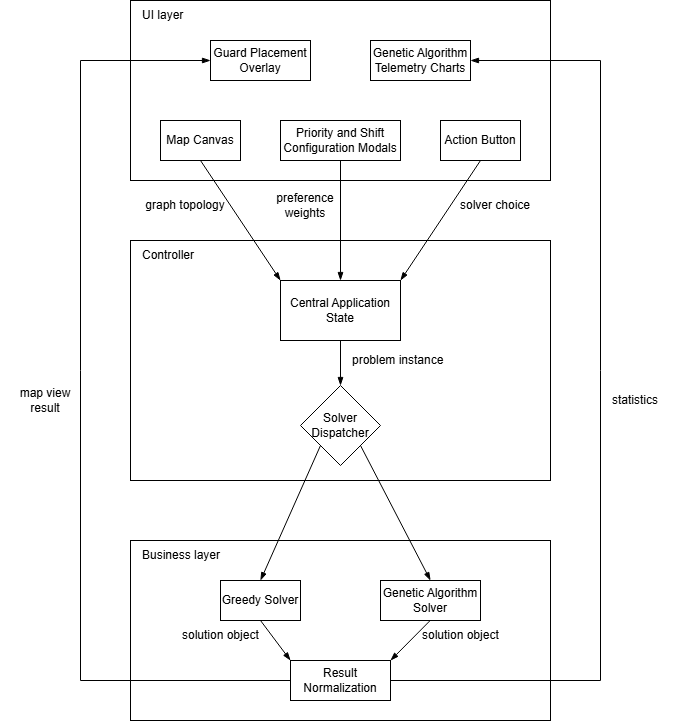

The diagram above was exported from draw.io. Its source (the exported page's mxGraphModel, read from the mxfile embedded in the PNG):
<mxGraphModel dx="2088" dy="751" grid="1" gridSize="10" guides="1" tooltips="1" connect="1" arrows="1" fold="1" page="1" pageScale="1" pageWidth="827" pageHeight="1169" math="0" shadow="0">
  <root>
    <mxCell id="0" />
    <mxCell id="1" parent="0" />
    <mxCell id="wqct5jdKGy54T4aik6tj-26" parent="1" style="rounded=0;whiteSpace=wrap;html=1;" value="" vertex="1">
      <mxGeometry height="180" width="420" x="90" y="740" as="geometry" />
    </mxCell>
    <mxCell id="wqct5jdKGy54T4aik6tj-23" parent="1" style="rounded=0;whiteSpace=wrap;html=1;" value="" vertex="1">
      <mxGeometry height="240" width="420" x="90" y="440" as="geometry" />
    </mxCell>
    <mxCell id="wqct5jdKGy54T4aik6tj-12" parent="1" style="rounded=0;whiteSpace=wrap;html=1;" value="" vertex="1">
      <mxGeometry height="180" width="420" x="90" y="200" as="geometry" />
    </mxCell>
    <mxCell id="wqct5jdKGy54T4aik6tj-1" parent="1" style="rounded=0;whiteSpace=wrap;html=1;" value="Map Canvas" vertex="1">
      <mxGeometry height="40" width="80" x="120" y="320" as="geometry" />
    </mxCell>
    <mxCell id="wqct5jdKGy54T4aik6tj-2" parent="1" style="rounded=0;whiteSpace=wrap;html=1;" value="Priority and Shift Configuration Modals" vertex="1">
      <mxGeometry height="40" width="120" x="240" y="320" as="geometry" />
    </mxCell>
    <mxCell id="wqct5jdKGy54T4aik6tj-3" parent="1" style="rounded=0;whiteSpace=wrap;html=1;" value="Action Button" vertex="1">
      <mxGeometry height="40" width="80" x="400" y="320" as="geometry" />
    </mxCell>
    <mxCell id="wqct5jdKGy54T4aik6tj-4" parent="1" style="rounded=0;whiteSpace=wrap;html=1;" value="Central Application State" vertex="1">
      <mxGeometry height="60" width="120" x="240" y="480" as="geometry" />
    </mxCell>
    <mxCell id="wqct5jdKGy54T4aik6tj-6" parent="1" style="rounded=0;whiteSpace=wrap;html=1;" value="Greedy Solver" vertex="1">
      <mxGeometry height="40" width="80" x="180" y="780" as="geometry" />
    </mxCell>
    <mxCell id="wqct5jdKGy54T4aik6tj-7" parent="1" style="rounded=0;whiteSpace=wrap;html=1;" value="Genetic Algorithm Solver" vertex="1">
      <mxGeometry height="40" width="100" x="340" y="780" as="geometry" />
    </mxCell>
    <mxCell id="wqct5jdKGy54T4aik6tj-8" parent="1" style="rounded=0;whiteSpace=wrap;html=1;" value="Result Normalization" vertex="1">
      <mxGeometry height="40" width="100" x="250" y="860" as="geometry" />
    </mxCell>
    <mxCell id="wqct5jdKGy54T4aik6tj-9" parent="1" style="rounded=0;whiteSpace=wrap;html=1;" value="Guard Placement Overlay" vertex="1">
      <mxGeometry height="40" width="100" x="170" y="240" as="geometry" />
    </mxCell>
    <mxCell id="wqct5jdKGy54T4aik6tj-10" parent="1" style="rounded=0;whiteSpace=wrap;html=1;" value="Genetic Algorithm Telemetry Charts" vertex="1">
      <mxGeometry height="40" width="100" x="330" y="240" as="geometry" />
    </mxCell>
    <mxCell id="wqct5jdKGy54T4aik6tj-14" edge="1" parent="1" source="wqct5jdKGy54T4aik6tj-1" style="endArrow=blockThin;html=1;rounded=0;endFill=1;exitX=0.5;exitY=1;exitDx=0;exitDy=0;entryX=0;entryY=0;entryDx=0;entryDy=0;" target="wqct5jdKGy54T4aik6tj-4" value="">
      <mxGeometry height="50" relative="1" width="50" as="geometry">
        <mxPoint x="290" y="380" as="sourcePoint" />
        <mxPoint x="270" y="440" as="targetPoint" />
      </mxGeometry>
    </mxCell>
    <mxCell id="wqct5jdKGy54T4aik6tj-15" edge="1" parent="1" source="wqct5jdKGy54T4aik6tj-2" style="endArrow=blockThin;html=1;rounded=0;endFill=1;exitX=0.5;exitY=1;exitDx=0;exitDy=0;entryX=0.5;entryY=0;entryDx=0;entryDy=0;" target="wqct5jdKGy54T4aik6tj-4" value="">
      <mxGeometry height="50" relative="1" width="50" as="geometry">
        <mxPoint x="170" y="370" as="sourcePoint" />
        <mxPoint x="250" y="450" as="targetPoint" />
      </mxGeometry>
    </mxCell>
    <mxCell id="wqct5jdKGy54T4aik6tj-16" edge="1" parent="1" source="wqct5jdKGy54T4aik6tj-3" style="endArrow=blockThin;html=1;rounded=0;endFill=1;exitX=0.5;exitY=1;exitDx=0;exitDy=0;entryX=1;entryY=0;entryDx=0;entryDy=0;" target="wqct5jdKGy54T4aik6tj-4" value="">
      <mxGeometry height="50" relative="1" width="50" as="geometry">
        <mxPoint x="310" y="370" as="sourcePoint" />
        <mxPoint x="310" y="450" as="targetPoint" />
      </mxGeometry>
    </mxCell>
    <mxCell id="wqct5jdKGy54T4aik6tj-17" parent="1" style="text;html=1;whiteSpace=wrap;strokeColor=none;fillColor=none;align=center;verticalAlign=middle;rounded=0;" value="graph topology" vertex="1">
      <mxGeometry height="30" width="90" x="100" y="390" as="geometry" />
    </mxCell>
    <mxCell id="wqct5jdKGy54T4aik6tj-18" parent="1" style="text;html=1;whiteSpace=wrap;strokeColor=none;fillColor=none;align=center;verticalAlign=middle;rounded=0;" value="preference weights" vertex="1">
      <mxGeometry height="30" width="90" x="220" y="390" as="geometry" />
    </mxCell>
    <mxCell id="wqct5jdKGy54T4aik6tj-19" parent="1" style="text;html=1;whiteSpace=wrap;strokeColor=none;fillColor=none;align=center;verticalAlign=middle;rounded=0;" value="solver choice" vertex="1">
      <mxGeometry height="30" width="90" x="410" y="390" as="geometry" />
    </mxCell>
    <mxCell id="wqct5jdKGy54T4aik6tj-20" parent="1" style="rhombus;whiteSpace=wrap;html=1;" value="Solver&lt;div&gt;Dispatcher&lt;/div&gt;" vertex="1">
      <mxGeometry height="80" width="80" x="260" y="585" as="geometry" />
    </mxCell>
    <mxCell id="wqct5jdKGy54T4aik6tj-21" parent="1" style="text;html=1;whiteSpace=wrap;strokeColor=none;fillColor=none;align=left;verticalAlign=middle;rounded=0;" value="UI layer" vertex="1">
      <mxGeometry height="30" width="60" x="100" y="200" as="geometry" />
    </mxCell>
    <mxCell id="wqct5jdKGy54T4aik6tj-24" parent="1" style="text;html=1;whiteSpace=wrap;strokeColor=none;fillColor=none;align=left;verticalAlign=middle;rounded=0;" value="Controller" vertex="1">
      <mxGeometry height="30" width="60" x="100" y="440" as="geometry" />
    </mxCell>
    <mxCell id="wqct5jdKGy54T4aik6tj-25" edge="1" parent="1" source="wqct5jdKGy54T4aik6tj-4" style="endArrow=blockThin;html=1;rounded=0;endFill=1;exitX=0.5;exitY=1;exitDx=0;exitDy=0;entryX=0.5;entryY=0;entryDx=0;entryDy=0;" target="wqct5jdKGy54T4aik6tj-20" value="">
      <mxGeometry height="50" relative="1" width="50" as="geometry">
        <mxPoint x="450" y="370" as="sourcePoint" />
        <mxPoint x="370" y="490" as="targetPoint" />
      </mxGeometry>
    </mxCell>
    <mxCell id="wqct5jdKGy54T4aik6tj-27" parent="1" style="text;html=1;whiteSpace=wrap;strokeColor=none;fillColor=none;align=left;verticalAlign=middle;rounded=0;" value="problem instance" vertex="1">
      <mxGeometry height="30" width="100" x="310" y="545" as="geometry" />
    </mxCell>
    <mxCell id="wqct5jdKGy54T4aik6tj-28" parent="1" style="text;html=1;whiteSpace=wrap;strokeColor=none;fillColor=none;align=left;verticalAlign=middle;rounded=0;" value="Business layer" vertex="1">
      <mxGeometry height="30" width="90" x="100" y="740" as="geometry" />
    </mxCell>
    <mxCell id="wqct5jdKGy54T4aik6tj-29" edge="1" parent="1" style="endArrow=blockThin;html=1;rounded=0;endFill=1;exitX=0.5;exitY=1;exitDx=0;exitDy=0;entryX=0;entryY=0;entryDx=0;entryDy=0;" target="wqct5jdKGy54T4aik6tj-8" value="">
      <mxGeometry height="50" relative="1" width="50" as="geometry">
        <mxPoint x="220" y="820" as="sourcePoint" />
        <mxPoint x="220" y="865" as="targetPoint" />
      </mxGeometry>
    </mxCell>
    <mxCell id="wqct5jdKGy54T4aik6tj-30" edge="1" parent="1" style="endArrow=blockThin;html=1;rounded=0;endFill=1;exitX=0.5;exitY=1;exitDx=0;exitDy=0;entryX=1;entryY=0;entryDx=0;entryDy=0;" target="wqct5jdKGy54T4aik6tj-8" value="">
      <mxGeometry height="50" relative="1" width="50" as="geometry">
        <mxPoint x="389.65999999999997" y="820" as="sourcePoint" />
        <mxPoint x="389.65999999999997" y="865" as="targetPoint" />
      </mxGeometry>
    </mxCell>
    <mxCell id="wqct5jdKGy54T4aik6tj-31" parent="1" style="text;html=1;whiteSpace=wrap;strokeColor=none;fillColor=none;align=left;verticalAlign=middle;rounded=0;" value="solution object" vertex="1">
      <mxGeometry height="30" width="100" x="380" y="820" as="geometry" />
    </mxCell>
    <mxCell id="wqct5jdKGy54T4aik6tj-32" parent="1" style="text;html=1;whiteSpace=wrap;strokeColor=none;fillColor=none;align=left;verticalAlign=middle;rounded=0;" value="solution object" vertex="1">
      <mxGeometry height="30" width="100" x="140" y="820" as="geometry" />
    </mxCell>
    <mxCell id="wqct5jdKGy54T4aik6tj-33" edge="1" parent="1" source="wqct5jdKGy54T4aik6tj-20" style="endArrow=blockThin;html=1;rounded=0;endFill=1;exitX=0;exitY=1;exitDx=0;exitDy=0;entryX=0.5;entryY=0;entryDx=0;entryDy=0;" target="wqct5jdKGy54T4aik6tj-6" value="">
      <mxGeometry height="50" relative="1" width="50" as="geometry">
        <mxPoint x="280" y="660" as="sourcePoint" />
        <mxPoint x="280" y="705" as="targetPoint" />
      </mxGeometry>
    </mxCell>
    <mxCell id="wqct5jdKGy54T4aik6tj-34" edge="1" parent="1" source="wqct5jdKGy54T4aik6tj-20" style="endArrow=blockThin;html=1;rounded=0;endFill=1;exitX=1;exitY=1;exitDx=0;exitDy=0;entryX=0.5;entryY=0;entryDx=0;entryDy=0;" target="wqct5jdKGy54T4aik6tj-7" value="">
      <mxGeometry height="50" relative="1" width="50" as="geometry">
        <mxPoint x="290" y="655" as="sourcePoint" />
        <mxPoint x="230" y="790" as="targetPoint" />
      </mxGeometry>
    </mxCell>
    <mxCell id="wqct5jdKGy54T4aik6tj-35" edge="1" parent="1" source="wqct5jdKGy54T4aik6tj-8" style="endArrow=blockThin;html=1;rounded=0;endFill=1;exitX=0;exitY=0.5;exitDx=0;exitDy=0;entryX=0;entryY=0.5;entryDx=0;entryDy=0;" target="wqct5jdKGy54T4aik6tj-9" value="">
      <mxGeometry height="50" relative="1" width="50" as="geometry">
        <Array as="points">
          <mxPoint x="40" y="880" />
          <mxPoint x="40" y="260" />
        </Array>
        <mxPoint x="190" y="970" as="sourcePoint" />
        <mxPoint x="40" y="230" as="targetPoint" />
      </mxGeometry>
    </mxCell>
    <mxCell id="wqct5jdKGy54T4aik6tj-36" parent="1" style="text;html=1;whiteSpace=wrap;strokeColor=none;fillColor=none;align=center;verticalAlign=middle;rounded=0;" value="map view&lt;div&gt;result&lt;/div&gt;" vertex="1">
      <mxGeometry height="30" width="90" x="-40" y="585" as="geometry" />
    </mxCell>
    <mxCell id="wqct5jdKGy54T4aik6tj-37" edge="1" parent="1" source="wqct5jdKGy54T4aik6tj-8" style="endArrow=blockThin;html=1;rounded=0;endFill=1;exitX=1;exitY=0.5;exitDx=0;exitDy=0;entryX=1;entryY=0.5;entryDx=0;entryDy=0;" target="wqct5jdKGy54T4aik6tj-10" value="">
      <mxGeometry height="50" relative="1" width="50" as="geometry">
        <Array as="points">
          <mxPoint x="560" y="880" />
          <mxPoint x="560" y="260" />
        </Array>
        <mxPoint x="770" y="900" as="sourcePoint" />
        <mxPoint x="690" y="280" as="targetPoint" />
      </mxGeometry>
    </mxCell>
    <mxCell id="wqct5jdKGy54T4aik6tj-38" parent="1" style="text;html=1;whiteSpace=wrap;strokeColor=none;fillColor=none;align=center;verticalAlign=middle;rounded=0;" value="statistics" vertex="1">
      <mxGeometry height="30" width="90" x="550" y="585" as="geometry" />
    </mxCell>
  </root>
</mxGraphModel>